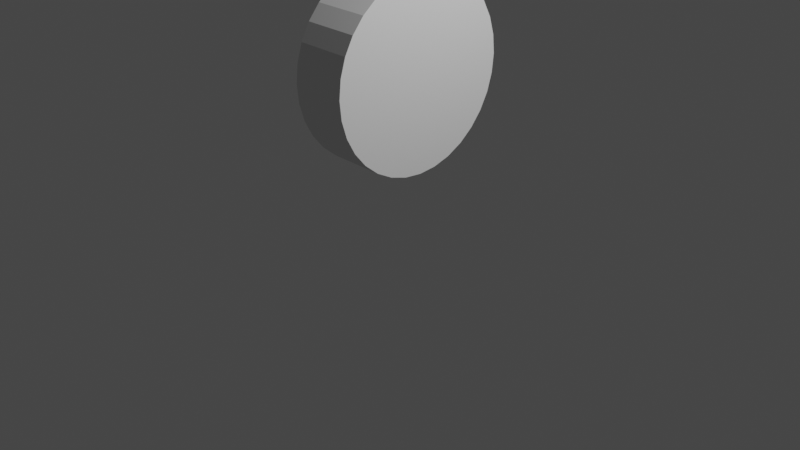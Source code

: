 # Source: coin.blend  (saved by Blender 2.80.74; exported with 4.5.12 LTS)
import bpy
from mathutils import Matrix  # noqa: F401  (used for matrix-valued properties, if any)

bpy.ops.wm.read_factory_settings(use_empty=True)
scene = bpy.context.scene
scene.name = 'Scene'

# ---- collections
col_collection = bpy.data.collections.new('Collection'); scene.collection.children.link(col_collection)

# ---- world
world_world = bpy.data.worlds.new('World'); scene.world = world_world
world_world.use_nodes = True; world_world.node_tree.nodes.clear()
_N = world_world.node_tree.nodes; _L = world_world.node_tree.links
n0 = _N.new('ShaderNodeOutputWorld'); n0.name = 'World Output'; n0.location = (300, 300)
n1 = _N.new('ShaderNodeBackground'); n1.name = 'Background'; n1.location = (10, 300)
n1.inputs[0].default_value = (0.05088, 0.05088, 0.05088, 1.0)
_L.new(n1.outputs[0], n0.inputs[0])
n0.is_active_output = True
world_world.color = (0.05088, 0.05088, 0.05088)
world_world.use_sun_shadow = False
world_world.sun_shadow_jitter_overblur = 0.0

# ---- cameras
cam_camera = bpy.data.cameras.new('Camera')
cam_camera.clip_end = 100.0
cam_camera.ortho_scale = 7.314

# ---- lights
light_light = bpy.data.lights.new('Light', 'POINT')
light_light.transmission_factor = 0.0
light_light.energy = 1000.0
light_light.shadow_soft_size = 0.1
light_light.shadow_maximum_resolution = 0.006
light_light.use_absolute_resolution = True

# ---- meshes
me_cylinder = bpy.data.meshes.new('Cylinder')
me_cylinder.from_pydata([(0.0, 1.0, -1.0), (0.0, 1.0, 1.0), (0.1951, 0.9808, -1.0), (0.1951, 0.9808, 1.0), (0.3827, 0.9239, -1.0), (0.3827, 0.9239, 1.0), (0.5556, 0.8315, -1.0), (0.5556, 0.8315, 1.0), (0.7071, 0.7071, -1.0), (0.7071, 0.7071, 1.0), (0.8315, 0.5556, -1.0), (0.8315, 0.5556, 1.0), (0.9239, 0.3827, -1.0), (0.9239, 0.3827, 1.0), (0.9808, 0.1951, -1.0), (0.9808, 0.1951, 1.0), (1.0, 7.55e-08, -1.0), (1.0, 7.55e-08, 1.0), (0.9808, -0.1951, -1.0), (0.9808, -0.1951, 1.0), (0.9239, -0.3827, -1.0), (0.9239, -0.3827, 1.0), (0.8315, -0.5556, -1.0), (0.8315, -0.5556, 1.0), (0.7071, -0.7071, -1.0), (0.7071, -0.7071, 1.0), (0.5556, -0.8315, -1.0), (0.5556, -0.8315, 1.0), (0.3827, -0.9239, -1.0), (0.3827, -0.9239, 1.0), (0.1951, -0.9808, -1.0), (0.1951, -0.9808, 1.0), (-3.258e-07, -1.0, -1.0), (-3.258e-07, -1.0, 1.0), (-0.1951, -0.9808, -1.0), (-0.1951, -0.9808, 1.0), (-0.3827, -0.9239, -1.0), (-0.3827, -0.9239, 1.0), (-0.5556, -0.8315, -1.0), (-0.5556, -0.8315, 1.0), (-0.7071, -0.7071, -1.0), (-0.7071, -0.7071, 1.0), (-0.8315, -0.5556, -1.0), (-0.8315, -0.5556, 1.0), (-0.9239, -0.3827, -1.0), (-0.9239, -0.3827, 1.0), (-0.9808, -0.1951, -1.0), (-0.9808, -0.1951, 1.0), (-1.0, 9.656e-07, -1.0), (-1.0, 9.656e-07, 1.0), (-0.9808, 0.1951, -1.0), (-0.9808, 0.1951, 1.0), (-0.9239, 0.3827, -1.0), (-0.9239, 0.3827, 1.0), (-0.8315, 0.5556, -1.0), (-0.8315, 0.5556, 1.0), (-0.7071, 0.7071, -1.0), (-0.7071, 0.7071, 1.0), (-0.5556, 0.8315, -1.0), (-0.5556, 0.8315, 1.0), (-0.3827, 0.9239, -1.0), (-0.3827, 0.9239, 1.0), (-0.1951, 0.9808, -1.0), (-0.1951, 0.9808, 1.0)], [], [(0, 1, 3, 2), (2, 3, 5, 4), (4, 5, 7, 6), (6, 7, 9, 8), (8, 9, 11, 10), (10, 11, 13, 12), (12, 13, 15, 14), (14, 15, 17, 16), (16, 17, 19, 18), (18, 19, 21, 20), (20, 21, 23, 22), (22, 23, 25, 24), (24, 25, 27, 26), (26, 27, 29, 28), (28, 29, 31, 30), (30, 31, 33, 32), (32, 33, 35, 34), (34, 35, 37, 36), (36, 37, 39, 38), (38, 39, 41, 40), (40, 41, 43, 42), (42, 43, 45, 44), (44, 45, 47, 46), (46, 47, 49, 48), (48, 49, 51, 50), (50, 51, 53, 52), (52, 53, 55, 54), (54, 55, 57, 56), (56, 57, 59, 58), (58, 59, 61, 60), (3, 1, 63, 61, 59, 57, 55, 53, 51, 49, 47, 45, 43, 41, 39, 37, 35, 33, 31, 29, 27, 25, 23, 21, 19, 17, 15, 13, 11, 9, 7, 5), (60, 61, 63, 62), (62, 63, 1, 0), (0, 2, 4, 6, 8, 10, 12, 14, 16, 18, 20, 22, 24, 26, 28, 30, 32, 34, 36, 38, 40, 42, 44, 46, 48, 50, 52, 54, 56, 58, 60, 62)])
_uv = me_cylinder.uv_layers.new(name='UVMap')
_uv.uv.foreach_set('vector', [1.0, 0.5, 1.0, 1.0, 0.9688, 1.0, 0.9688, 0.5, 0.9688, 0.5, 0.9688, 1.0, 0.9375, 1.0, 0.9375, 0.5, 0.9375, 0.5, 0.9375, 1.0, 0.9062, 1.0, 0.9062, 0.5, 0.9062, 0.5, 0.9062, 1.0, 0.875, 1.0, 0.875, 0.5, 0.875, 0.5, 0.875, 1.0, 0.8438, 1.0, 0.8438, 0.5, 0.8438, 0.5, 0.8438, 1.0, 0.8125, 1.0, 0.8125, 0.5, 0.8125, 0.5, 0.8125, 1.0, 0.7812, 1.0, 0.7812, 0.5, 0.7812, 0.5, 0.7812, 1.0, 0.75, 1.0, 0.75, 0.5, 0.75, 0.5, 0.75, 1.0, 0.7188, 1.0, 0.7188, 0.5, 0.7188, 0.5, 0.7188, 1.0, 0.6875, 1.0, 0.6875, 0.5, 0.6875, 0.5, 0.6875, 1.0, 0.6562, 1.0, 0.6562, 0.5, 0.6562, 0.5, 0.6562, 1.0, 0.625, 1.0, 0.625, 0.5, 0.625, 0.5, 0.625, 1.0, 0.5938, 1.0, 0.5938, 0.5, 0.5938, 0.5, 0.5938, 1.0, 0.5625, 1.0, 0.5625, 0.5, 0.5625, 0.5, 0.5625, 1.0, 0.5312, 1.0, 0.5312, 0.5, 0.5312, 0.5, 0.5312, 1.0, 0.5, 1.0, 0.5, 0.5, 0.5, 0.5, 0.5, 1.0, 0.4688, 1.0, 0.4688, 0.5, 0.4688, 0.5, 0.4688, 1.0, 0.4375, 1.0, 0.4375, 0.5, 0.4375, 0.5, 0.4375, 1.0, 0.4062, 1.0, 0.4062, 0.5, 0.4062, 0.5, 0.4062, 1.0, 0.375, 1.0, 0.375, 0.5, 0.375, 0.5, 0.375, 1.0, 0.3438, 1.0, 0.3438, 0.5, 0.3438, 0.5, 0.3438, 1.0, 0.3125, 1.0, 0.3125, 0.5, 0.3125, 0.5, 0.3125, 1.0, 0.2812, 1.0, 0.2812, 0.5, 0.2812, 0.5, 0.2812, 1.0, 0.25, 1.0, 0.25, 0.5, 0.25, 0.5, 0.25, 1.0, 0.2188, 1.0, 0.2188, 0.5, 0.2188, 0.5, 0.2188, 1.0, 0.1875, 1.0, 0.1875, 0.5, 0.1875, 0.5, 0.1875, 1.0, 0.1562, 1.0, 0.1562, 0.5, 0.1562, 0.5, 0.1562, 1.0, 0.125, 1.0, 0.125, 0.5, 0.125, 0.5, 0.125, 1.0, 0.09375, 1.0, 0.09375, 0.5, 0.09375, 0.5, 0.09375, 1.0, 0.0625, 1.0, 0.0625, 0.5, 0.2968, 0.4854, 0.25, 0.49, 0.2032, 0.4854, 0.1582, 0.4717, 0.1167, 0.4496, 0.08029, 0.4197, 0.05045, 0.3833, 0.02827, 0.3418, 0.01461, 0.2968, 0.01, 0.25, 0.01461, 0.2032, 0.02827, 0.1582, 0.05045, 0.1167, 0.08029, 0.08029, 0.1167, 0.05045, 0.1582, 0.02827, 0.2032, 0.01461, 0.25, 0.01, 0.2968, 0.01461, 0.3418, 0.02827, 0.3833, 0.05045, 0.4197, 0.08029, 0.4496, 0.1167, 0.4717, 0.1582, 0.4854, 0.2032, 0.49, 0.25, 0.4854, 0.2968, 0.4717, 0.3418, 0.4496, 0.3833, 0.4197, 0.4197, 0.3833, 0.4496, 0.3418, 0.4717, 0.0625, 0.5, 0.0625, 1.0, 0.03125, 1.0, 0.03125, 0.5, 0.03125, 0.5, 0.03125, 1.0, 0.0, 1.0, 0.0, 0.5, 0.75, 0.49, 0.7968, 0.4854, 0.8418, 0.4717, 0.8833, 0.4496, 0.9197, 0.4197, 0.9496, 0.3833, 0.9717, 0.3418, 0.9854, 0.2968, 0.99, 0.25, 0.9854, 0.2032, 0.9717, 0.1582, 0.9496, 0.1167, 0.9197, 0.08029, 0.8833, 0.05045, 0.8418, 0.02827, 0.7968, 0.01461, 0.75, 0.01, 0.7032, 0.01461, 0.6582, 0.02827, 0.6167, 0.05045, 0.5803, 0.08029, 0.5504, 0.1167, 0.5283, 0.1582, 0.5146, 0.2032, 0.51, 0.25, 0.5146, 0.2968, 0.5283, 0.3418, 0.5504, 0.3833, 0.5803, 0.4197, 0.6167, 0.4496, 0.6582, 0.4717, 0.7032, 0.4854])
me_cylinder.use_remesh_preserve_volume = False
me_cylinder.use_remesh_preserve_attributes = False
me_cylinder.use_mirror_vertex_groups = False
me_cylinder.update()

# ---- objects
ob_light = bpy.data.objects.new('Light', light_light)
ob_camera = bpy.data.objects.new('Camera', cam_camera)
ob_cylinder = bpy.data.objects.new('Cylinder', me_cylinder)

# ---- transforms, parenting, visibility, modifiers, constraints
ob_light.location = (4.076, 1.005, 5.904)
ob_light.rotation_euler = (0.6503, 0.05522, 1.866)
ob_light.lock_rotations_4d = False
ob_light.empty_display_type = 'ARROWS'
ob_light.color = (0.0, 0.0, 0.0, 0.0)
ob_light.lineart.crease_threshold = 0.0
ob_camera.location = (7.359, -6.926, 4.958)
ob_camera.rotation_euler = (1.109, 0.0, 0.8149)
ob_camera.lock_rotations_4d = False
ob_camera.empty_display_type = 'ARROWS'
ob_camera.color = (0.0, 0.0, 0.0, 0.0)
ob_camera.display_type = 'WIRE'
ob_camera.lineart.crease_threshold = 0.0
ob_cylinder.location = (0.0, 0.0, 1.593)
ob_cylinder.rotation_euler = (0.0, 1.571, 0.0)
ob_cylinder.scale = (1.0, 1.0, 0.3)
ob_cylinder.lineart.crease_threshold = 0.0

# ---- collection membership
col_collection.objects.link(ob_light)
col_collection.objects.link(ob_camera)
col_collection.objects.link(ob_cylinder)

# ---- scene / render settings (as saved in the file)
scene.camera = ob_camera
scene.frame_start = 1; scene.frame_end = 250; scene.frame_set(1)
scene.render.engine = 'BLENDER_EEVEE_NEXT'
scene.cycles.use_denoising = False
scene.cycles.samples = 128
scene.cycles.sampling_pattern = 'TABULATED_SOBOL'
scene.cycles.use_adaptive_sampling = False
scene.cycles.use_light_tree = False
scene.view_settings.view_transform = 'Filmic'
bpy.context.view_layer.update()
